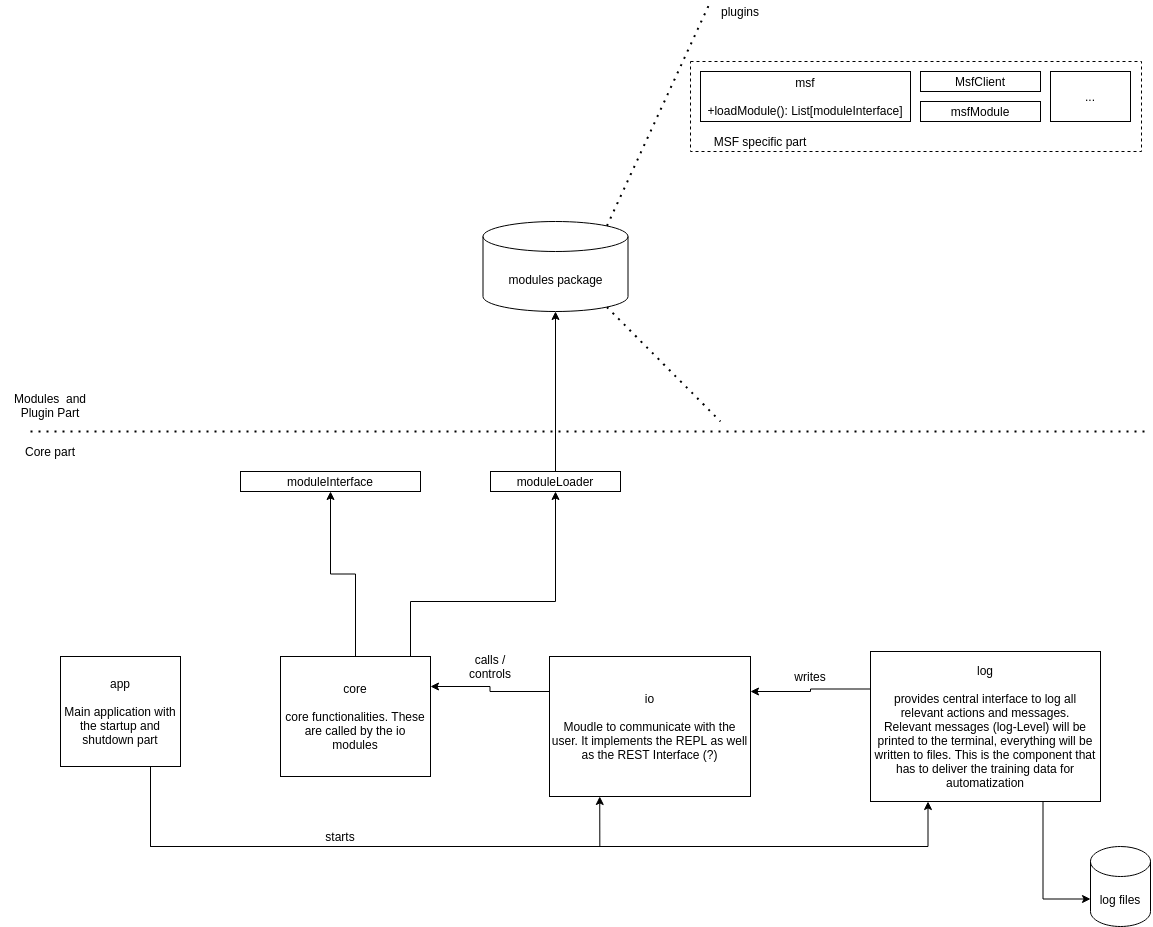

The diagram above was exported from draw.io. Its source (the exported page's mxGraphModel, read from the mxfile embedded in the PNG):
<mxGraphModel dx="1423" dy="729" grid="1" gridSize="10" guides="1" tooltips="1" connect="1" arrows="1" fold="1" page="1" pageScale="1" pageWidth="1169" pageHeight="827" math="0" shadow="0">
  <root>
    <mxCell id="0" />
    <mxCell id="1" parent="0" />
    <mxCell id="38" style="edgeStyle=orthogonalEdgeStyle;rounded=0;orthogonalLoop=1;jettySize=auto;html=1;entryX=0.5;entryY=1;entryDx=0;entryDy=0;entryPerimeter=0;" edge="1" parent="1" source="2" target="37">
      <mxGeometry relative="1" as="geometry" />
    </mxCell>
    <mxCell id="2" value="moduleLoader" style="rounded=0;whiteSpace=wrap;html=1;" parent="1" vertex="1">
      <mxGeometry x="500" y="480" width="130" height="20" as="geometry" />
    </mxCell>
    <mxCell id="12" value="moduleInterface" style="rounded=0;whiteSpace=wrap;html=1;" parent="1" vertex="1">
      <mxGeometry x="250" y="480" width="180" height="20" as="geometry" />
    </mxCell>
    <mxCell id="20" value="" style="endArrow=none;dashed=1;html=1;dashPattern=1 3;strokeWidth=2;" edge="1" parent="1">
      <mxGeometry width="50" height="50" relative="1" as="geometry">
        <mxPoint x="40" y="440" as="sourcePoint" />
        <mxPoint x="1160" y="440" as="targetPoint" />
      </mxGeometry>
    </mxCell>
    <mxCell id="21" value="Modules&amp;nbsp; and Plugin Part" style="text;html=1;strokeColor=none;fillColor=none;align=center;verticalAlign=middle;whiteSpace=wrap;rounded=0;" vertex="1" parent="1">
      <mxGeometry x="10" y="404" width="100" height="20" as="geometry" />
    </mxCell>
    <mxCell id="22" value="Core part" style="text;html=1;strokeColor=none;fillColor=none;align=center;verticalAlign=middle;whiteSpace=wrap;rounded=0;" vertex="1" parent="1">
      <mxGeometry x="10" y="450" width="100" height="20" as="geometry" />
    </mxCell>
    <mxCell id="36" style="edgeStyle=orthogonalEdgeStyle;rounded=0;orthogonalLoop=1;jettySize=auto;html=1;entryX=0.5;entryY=1;entryDx=0;entryDy=0;" edge="1" parent="1" source="23" target="2">
      <mxGeometry relative="1" as="geometry">
        <Array as="points">
          <mxPoint x="420" y="610" />
          <mxPoint x="565" y="610" />
        </Array>
      </mxGeometry>
    </mxCell>
    <mxCell id="46" style="edgeStyle=orthogonalEdgeStyle;rounded=0;orthogonalLoop=1;jettySize=auto;html=1;entryX=0.5;entryY=1;entryDx=0;entryDy=0;" edge="1" parent="1" source="23" target="12">
      <mxGeometry relative="1" as="geometry" />
    </mxCell>
    <mxCell id="23" value="core&lt;br&gt;&lt;br&gt;core functionalities. These are called by the io modules" style="rounded=0;whiteSpace=wrap;html=1;" vertex="1" parent="1">
      <mxGeometry x="290" y="665" width="150" height="120" as="geometry" />
    </mxCell>
    <mxCell id="27" style="edgeStyle=orthogonalEdgeStyle;rounded=0;orthogonalLoop=1;jettySize=auto;html=1;exitX=0.75;exitY=1;exitDx=0;exitDy=0;entryX=0.25;entryY=1;entryDx=0;entryDy=0;" edge="1" parent="1" source="24" target="25">
      <mxGeometry relative="1" as="geometry">
        <Array as="points">
          <mxPoint x="160" y="855" />
          <mxPoint x="609" y="855" />
        </Array>
      </mxGeometry>
    </mxCell>
    <mxCell id="29" style="edgeStyle=orthogonalEdgeStyle;rounded=0;orthogonalLoop=1;jettySize=auto;html=1;exitX=0.75;exitY=1;exitDx=0;exitDy=0;entryX=0.25;entryY=1;entryDx=0;entryDy=0;" edge="1" parent="1" source="24" target="26">
      <mxGeometry relative="1" as="geometry">
        <Array as="points">
          <mxPoint x="160" y="855" />
          <mxPoint x="938" y="855" />
        </Array>
      </mxGeometry>
    </mxCell>
    <mxCell id="24" value="app&lt;br&gt;&lt;br&gt;Main application with the startup and shutdown part" style="rounded=0;whiteSpace=wrap;html=1;" vertex="1" parent="1">
      <mxGeometry x="70" y="665" width="120" height="110" as="geometry" />
    </mxCell>
    <mxCell id="34" style="edgeStyle=orthogonalEdgeStyle;rounded=0;orthogonalLoop=1;jettySize=auto;html=1;exitX=0;exitY=0.25;exitDx=0;exitDy=0;entryX=1;entryY=0.25;entryDx=0;entryDy=0;" edge="1" parent="1" source="25" target="23">
      <mxGeometry relative="1" as="geometry" />
    </mxCell>
    <mxCell id="25" value="io&lt;br&gt;&lt;br&gt;Moudle to communicate with the user. It implements the REPL as well as the REST Interface (?)" style="rounded=0;whiteSpace=wrap;html=1;" vertex="1" parent="1">
      <mxGeometry x="559" y="665" width="201" height="140" as="geometry" />
    </mxCell>
    <mxCell id="30" style="edgeStyle=orthogonalEdgeStyle;rounded=0;orthogonalLoop=1;jettySize=auto;html=1;exitX=0;exitY=0.25;exitDx=0;exitDy=0;entryX=1;entryY=0.25;entryDx=0;entryDy=0;" edge="1" parent="1" source="26" target="25">
      <mxGeometry relative="1" as="geometry" />
    </mxCell>
    <mxCell id="33" style="edgeStyle=orthogonalEdgeStyle;rounded=0;orthogonalLoop=1;jettySize=auto;html=1;exitX=0.75;exitY=1;exitDx=0;exitDy=0;entryX=0;entryY=0;entryDx=0;entryDy=52.5;entryPerimeter=0;" edge="1" parent="1" source="26" target="32">
      <mxGeometry relative="1" as="geometry" />
    </mxCell>
    <mxCell id="26" value="log&lt;br&gt;&lt;br&gt;provides central interface to log all relevant actions and messages.&lt;br&gt;Relevant messages (log-Level) will be printed to the terminal, everything will be written to files. This is the component that has to deliver the training data for automatization" style="rounded=0;whiteSpace=wrap;html=1;" vertex="1" parent="1">
      <mxGeometry x="880" y="660" width="230" height="150" as="geometry" />
    </mxCell>
    <mxCell id="28" value="starts" style="text;html=1;strokeColor=none;fillColor=none;align=center;verticalAlign=middle;whiteSpace=wrap;rounded=0;" vertex="1" parent="1">
      <mxGeometry x="330" y="835" width="40" height="20" as="geometry" />
    </mxCell>
    <mxCell id="31" value="writes" style="text;html=1;strokeColor=none;fillColor=none;align=center;verticalAlign=middle;whiteSpace=wrap;rounded=0;" vertex="1" parent="1">
      <mxGeometry x="800" y="675" width="40" height="20" as="geometry" />
    </mxCell>
    <mxCell id="32" value="log files" style="shape=cylinder3;whiteSpace=wrap;html=1;boundedLbl=1;backgroundOutline=1;size=15;" vertex="1" parent="1">
      <mxGeometry x="1100" y="855" width="60" height="80" as="geometry" />
    </mxCell>
    <mxCell id="35" value="calls / controls" style="text;html=1;strokeColor=none;fillColor=none;align=center;verticalAlign=middle;whiteSpace=wrap;rounded=0;" vertex="1" parent="1">
      <mxGeometry x="480" y="665" width="40" height="20" as="geometry" />
    </mxCell>
    <mxCell id="37" value="modules package" style="shape=cylinder3;whiteSpace=wrap;html=1;boundedLbl=1;backgroundOutline=1;size=15;" vertex="1" parent="1">
      <mxGeometry x="492.5" y="230" width="145" height="90" as="geometry" />
    </mxCell>
    <mxCell id="39" value="" style="endArrow=none;dashed=1;html=1;dashPattern=1 3;strokeWidth=2;exitX=0.855;exitY=0;exitDx=0;exitDy=4.35;exitPerimeter=0;" edge="1" parent="1" source="37">
      <mxGeometry width="50" height="50" relative="1" as="geometry">
        <mxPoint x="620" y="370" as="sourcePoint" />
        <mxPoint x="720" y="10" as="targetPoint" />
      </mxGeometry>
    </mxCell>
    <mxCell id="40" value="" style="endArrow=none;dashed=1;html=1;dashPattern=1 3;strokeWidth=2;exitX=0.855;exitY=1;exitDx=0;exitDy=-4.35;exitPerimeter=0;" edge="1" parent="1" source="37">
      <mxGeometry width="50" height="50" relative="1" as="geometry">
        <mxPoint x="626.4749999999999" y="244.35000000000002" as="sourcePoint" />
        <mxPoint x="730" y="430" as="targetPoint" />
      </mxGeometry>
    </mxCell>
    <mxCell id="41" value="plugins" style="text;html=1;strokeColor=none;fillColor=none;align=center;verticalAlign=middle;whiteSpace=wrap;rounded=0;" vertex="1" parent="1">
      <mxGeometry x="730" y="10" width="40" height="20" as="geometry" />
    </mxCell>
    <mxCell id="45" value="" style="group" vertex="1" connectable="0" parent="1">
      <mxGeometry x="700" y="70" width="451" height="90" as="geometry" />
    </mxCell>
    <mxCell id="44" value="" style="rounded=0;whiteSpace=wrap;html=1;dashed=1;fillColor=none;" vertex="1" parent="45">
      <mxGeometry width="451" height="90" as="geometry" />
    </mxCell>
    <mxCell id="5" value="MsfClient" style="rounded=0;whiteSpace=wrap;html=1;" parent="45" vertex="1">
      <mxGeometry x="230" y="10" width="120" height="20" as="geometry" />
    </mxCell>
    <mxCell id="9" value="msfModule" style="rounded=0;whiteSpace=wrap;html=1;" parent="45" vertex="1">
      <mxGeometry x="230" y="40" width="120" height="20" as="geometry" />
    </mxCell>
    <mxCell id="19" value="MSF specific part" style="text;html=1;strokeColor=none;fillColor=none;align=center;verticalAlign=middle;whiteSpace=wrap;rounded=0;dashed=1;" parent="45" vertex="1">
      <mxGeometry x="10" y="70" width="120" height="20" as="geometry" />
    </mxCell>
    <mxCell id="42" value="msf&lt;br&gt;&lt;br&gt;+loadModule(): List[moduleInterface]" style="rounded=0;whiteSpace=wrap;html=1;" vertex="1" parent="45">
      <mxGeometry x="10" y="10" width="210" height="50" as="geometry" />
    </mxCell>
    <mxCell id="43" value="..." style="rounded=0;whiteSpace=wrap;html=1;" vertex="1" parent="45">
      <mxGeometry x="360" y="10" width="80" height="50" as="geometry" />
    </mxCell>
  </root>
</mxGraphModel>